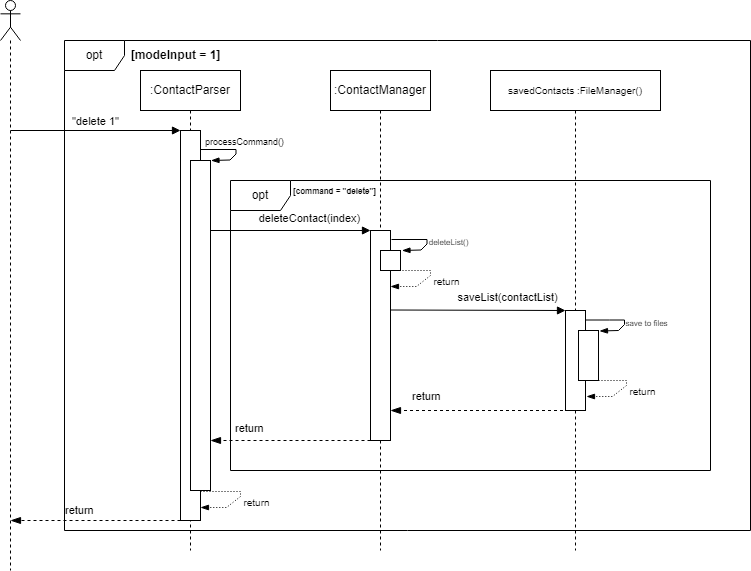

The diagram above was exported from draw.io. Its source (the exported page's mxGraphModel, read from the mxfile embedded in the PNG):
<mxGraphModel dx="468" dy="473" grid="0" gridSize="10" guides="1" tooltips="1" connect="1" arrows="1" fold="1" page="1" pageScale="1" pageWidth="827" pageHeight="1169" background="#ffffff" math="0" shadow="0">
  <root>
    <mxCell id="0" />
    <mxCell id="1" parent="0" />
    <mxCell id="oPWgH64V9z8WbR9dQK59-2" value="" style="shape=umlLifeline;perimeter=lifelinePerimeter;whiteSpace=wrap;html=1;container=1;dropTarget=0;collapsible=0;recursiveResize=0;outlineConnect=0;portConstraint=eastwest;newEdgeStyle={&quot;curved&quot;:0,&quot;rounded&quot;:0};participant=umlActor;" parent="1" vertex="1">
      <mxGeometry x="50" y="20" width="20" height="570" as="geometry" />
    </mxCell>
    <mxCell id="oPWgH64V9z8WbR9dQK59-3" value="opt" style="shape=umlFrame;whiteSpace=wrap;html=1;pointerEvents=0;" parent="1" vertex="1">
      <mxGeometry x="114" y="60" width="686" height="490" as="geometry" />
    </mxCell>
    <mxCell id="oPWgH64V9z8WbR9dQK59-5" value="&lt;b&gt;[modeInput = 1]&lt;/b&gt;" style="text;html=1;align=center;verticalAlign=middle;resizable=0;points=[];autosize=1;strokeColor=none;fillColor=none;" parent="1" vertex="1">
      <mxGeometry x="170" y="60" width="110" height="30" as="geometry" />
    </mxCell>
    <mxCell id="oPWgH64V9z8WbR9dQK59-6" value=":ContactManager" style="shape=umlLifeline;perimeter=lifelinePerimeter;whiteSpace=wrap;html=1;container=1;dropTarget=0;collapsible=0;recursiveResize=0;outlineConnect=0;portConstraint=eastwest;newEdgeStyle={&quot;curved&quot;:0,&quot;rounded&quot;:0};" parent="1" vertex="1">
      <mxGeometry x="380" y="90" width="100" height="480" as="geometry" />
    </mxCell>
    <mxCell id="oPWgH64V9z8WbR9dQK59-13" value="" style="html=1;points=[[0,0,0,0,5],[0,1,0,0,-5],[1,0,0,0,5],[1,1,0,0,-5]];perimeter=orthogonalPerimeter;outlineConnect=0;targetShapes=umlLifeline;portConstraint=eastwest;newEdgeStyle={&quot;curved&quot;:0,&quot;rounded&quot;:0};" parent="oPWgH64V9z8WbR9dQK59-6" vertex="1">
      <mxGeometry x="40" y="160" width="20" height="210" as="geometry" />
    </mxCell>
    <mxCell id="oPWgH64V9z8WbR9dQK59-17" value="" style="html=1;points=[[0,0,0,0,5],[0,1,0,0,-5],[1,0,0,0,5],[1,1,0,0,-5]];perimeter=orthogonalPerimeter;outlineConnect=0;targetShapes=umlLifeline;portConstraint=eastwest;newEdgeStyle={&quot;curved&quot;:0,&quot;rounded&quot;:0};" parent="oPWgH64V9z8WbR9dQK59-6" vertex="1">
      <mxGeometry x="50" y="180" width="20" height="20" as="geometry" />
    </mxCell>
    <mxCell id="oPWgH64V9z8WbR9dQK59-7" value=":ContactParser" style="shape=umlLifeline;perimeter=lifelinePerimeter;whiteSpace=wrap;html=1;container=1;dropTarget=0;collapsible=0;recursiveResize=0;outlineConnect=0;portConstraint=eastwest;newEdgeStyle={&quot;curved&quot;:0,&quot;rounded&quot;:0};" parent="1" vertex="1">
      <mxGeometry x="190" y="90" width="100" height="480" as="geometry" />
    </mxCell>
    <mxCell id="oPWgH64V9z8WbR9dQK59-9" value="" style="html=1;points=[[0,0,0,0,5],[0,1,0,0,-5],[1,0,0,0,5],[1,1,0,0,-5]];perimeter=orthogonalPerimeter;outlineConnect=0;targetShapes=umlLifeline;portConstraint=eastwest;newEdgeStyle={&quot;curved&quot;:0,&quot;rounded&quot;:0};" parent="oPWgH64V9z8WbR9dQK59-7" vertex="1">
      <mxGeometry x="40" y="60" width="20" height="390" as="geometry" />
    </mxCell>
    <mxCell id="oPWgH64V9z8WbR9dQK59-11" value="" style="html=1;points=[[0,0,0,0,5],[0,1,0,0,-5],[1,0,0,0,5],[1,1,0,0,-5]];perimeter=orthogonalPerimeter;outlineConnect=0;targetShapes=umlLifeline;portConstraint=eastwest;newEdgeStyle={&quot;curved&quot;:0,&quot;rounded&quot;:0};" parent="oPWgH64V9z8WbR9dQK59-7" vertex="1">
      <mxGeometry x="50" y="90" width="20" height="330" as="geometry" />
    </mxCell>
    <mxCell id="oPWgH64V9z8WbR9dQK59-8" value="&quot;delete 1&quot;" style="html=1;verticalAlign=bottom;endArrow=block;curved=0;rounded=0;" parent="1" edge="1">
      <mxGeometry width="80" relative="1" as="geometry">
        <mxPoint x="60" y="150" as="sourcePoint" />
        <mxPoint x="230" y="150" as="targetPoint" />
      </mxGeometry>
    </mxCell>
    <mxCell id="oPWgH64V9z8WbR9dQK59-14" value="deleteContact(index)" style="html=1;verticalAlign=bottom;endArrow=block;curved=0;rounded=0;" parent="1" target="oPWgH64V9z8WbR9dQK59-13" edge="1">
      <mxGeometry x="0.2375" y="3" width="80" relative="1" as="geometry">
        <mxPoint x="260" y="250" as="sourcePoint" />
        <mxPoint x="420" y="250" as="targetPoint" />
        <mxPoint as="offset" />
      </mxGeometry>
    </mxCell>
    <mxCell id="oPWgH64V9z8WbR9dQK59-15" value="opt" style="shape=umlFrame;whiteSpace=wrap;html=1;pointerEvents=0;" parent="1" vertex="1">
      <mxGeometry x="280" y="200" width="480" height="290" as="geometry" />
    </mxCell>
    <mxCell id="oPWgH64V9z8WbR9dQK59-16" value="&lt;b&gt;&lt;font style=&quot;font-size: 8px;&quot;&gt;[command = &quot;delete&quot;]&lt;/font&gt;&lt;/b&gt;" style="text;html=1;align=center;verticalAlign=middle;resizable=0;points=[];autosize=1;strokeColor=none;fillColor=none;" parent="1" vertex="1">
      <mxGeometry x="329" y="195" width="110" height="30" as="geometry" />
    </mxCell>
    <mxCell id="oPWgH64V9z8WbR9dQK59-20" value="&lt;font style=&quot;font-size: 10px;&quot;&gt;savedContacts :FileManager()&lt;/font&gt;" style="shape=umlLifeline;perimeter=lifelinePerimeter;whiteSpace=wrap;html=1;container=1;dropTarget=0;collapsible=0;recursiveResize=0;outlineConnect=0;portConstraint=eastwest;newEdgeStyle={&quot;curved&quot;:0,&quot;rounded&quot;:0};" parent="1" vertex="1">
      <mxGeometry x="540" y="90" width="170" height="480" as="geometry" />
    </mxCell>
    <mxCell id="oPWgH64V9z8WbR9dQK59-22" value="" style="html=1;points=[[0,0,0,0,5],[0,1,0,0,-5],[1,0,0,0,5],[1,1,0,0,-5]];perimeter=orthogonalPerimeter;outlineConnect=0;targetShapes=umlLifeline;portConstraint=eastwest;newEdgeStyle={&quot;curved&quot;:0,&quot;rounded&quot;:0};" parent="oPWgH64V9z8WbR9dQK59-20" vertex="1">
      <mxGeometry x="75" y="240" width="20" height="100" as="geometry" />
    </mxCell>
    <mxCell id="oPWgH64V9z8WbR9dQK59-23" value="" style="html=1;points=[[0,0,0,0,5],[0,1,0,0,-5],[1,0,0,0,5],[1,1,0,0,-5]];perimeter=orthogonalPerimeter;outlineConnect=0;targetShapes=umlLifeline;portConstraint=eastwest;newEdgeStyle={&quot;curved&quot;:0,&quot;rounded&quot;:0};" parent="oPWgH64V9z8WbR9dQK59-20" vertex="1">
      <mxGeometry x="88" y="260" width="20" height="50" as="geometry" />
    </mxCell>
    <mxCell id="oPWgH64V9z8WbR9dQK59-21" value="saveList(contactList)" style="html=1;verticalAlign=bottom;endArrow=block;curved=0;rounded=0;" parent="1" target="oPWgH64V9z8WbR9dQK59-22" edge="1">
      <mxGeometry x="0.337" y="4" width="80" relative="1" as="geometry">
        <mxPoint x="440" y="329.5" as="sourcePoint" />
        <mxPoint x="610" y="330" as="targetPoint" />
        <mxPoint as="offset" />
      </mxGeometry>
    </mxCell>
    <mxCell id="oPWgH64V9z8WbR9dQK59-26" value="return" style="html=1;verticalAlign=middle;endArrow=blockThin;dashed=1;endSize=8;curved=0;rounded=0;strokeColor=default;align=left;spacingLeft=2;fontFamily=Helvetica;fontSize=11;fontColor=default;labelBackgroundColor=default;endFill=1;" parent="1" source="oPWgH64V9z8WbR9dQK59-20" edge="1">
      <mxGeometry x="0.8049" y="-14" relative="1" as="geometry">
        <mxPoint x="520" y="430" as="sourcePoint" />
        <mxPoint x="440" y="430" as="targetPoint" />
        <mxPoint as="offset" />
      </mxGeometry>
    </mxCell>
    <mxCell id="oPWgH64V9z8WbR9dQK59-27" value="return" style="html=1;verticalAlign=middle;endArrow=blockThin;dashed=1;endSize=8;curved=0;rounded=0;strokeColor=default;align=left;spacingLeft=2;fontFamily=Helvetica;fontSize=11;fontColor=default;labelBackgroundColor=default;endFill=1;" parent="1" edge="1">
      <mxGeometry x="0.7375" y="-12" relative="1" as="geometry">
        <mxPoint x="420" y="460" as="sourcePoint" />
        <mxPoint x="260" y="460" as="targetPoint" />
        <mxPoint as="offset" />
      </mxGeometry>
    </mxCell>
    <mxCell id="oPWgH64V9z8WbR9dQK59-29" value="return" style="html=1;verticalAlign=middle;endArrow=blockThin;dashed=1;endSize=8;curved=0;rounded=0;strokeColor=default;align=left;spacingLeft=2;fontFamily=Helvetica;fontSize=11;fontColor=default;labelBackgroundColor=default;endFill=1;" parent="1" source="oPWgH64V9z8WbR9dQK59-9" edge="1">
      <mxGeometry x="0.4" y="-10" relative="1" as="geometry">
        <mxPoint x="140" y="540" as="sourcePoint" />
        <mxPoint x="60" y="540" as="targetPoint" />
        <mxPoint as="offset" />
      </mxGeometry>
    </mxCell>
    <mxCell id="wRFnJx3sgw2aY85XE4Df-3" value="&lt;font style=&quot;font-size: 10px;&quot;&gt;return&lt;/font&gt;" style="html=1;verticalAlign=bottom;endArrow=blockThin;curved=0;rounded=0;exitX=1;exitY=0;exitDx=0;exitDy=5;exitPerimeter=0;endFill=1;dashed=1;dashPattern=1 2;" parent="1" target="oPWgH64V9z8WbR9dQK59-9" edge="1">
      <mxGeometry x="0.0135" y="22" width="80" relative="1" as="geometry">
        <mxPoint x="250" y="511" as="sourcePoint" />
        <mxPoint x="255" y="522" as="targetPoint" />
        <Array as="points">
          <mxPoint x="265" y="511" />
          <mxPoint x="290" y="511" />
          <mxPoint x="290" y="516" />
          <mxPoint x="276" y="527" />
        </Array>
        <mxPoint x="2" y="-2" as="offset" />
      </mxGeometry>
    </mxCell>
    <mxCell id="wRFnJx3sgw2aY85XE4Df-5" value="&lt;font style=&quot;font-size: 10px;&quot;&gt;return&lt;/font&gt;" style="html=1;verticalAlign=bottom;endArrow=blockThin;curved=0;rounded=0;exitX=1;exitY=0;exitDx=0;exitDy=5;exitPerimeter=0;endFill=1;dashed=1;dashPattern=1 2;" parent="1" edge="1">
      <mxGeometry x="0.0135" y="22" width="80" relative="1" as="geometry">
        <mxPoint x="636" y="400" as="sourcePoint" />
        <mxPoint x="636" y="416" as="targetPoint" />
        <Array as="points">
          <mxPoint x="651" y="400" />
          <mxPoint x="676" y="400" />
          <mxPoint x="676" y="405" />
          <mxPoint x="662" y="416" />
        </Array>
        <mxPoint x="2" y="-2" as="offset" />
      </mxGeometry>
    </mxCell>
    <mxCell id="wRFnJx3sgw2aY85XE4Df-6" value="&lt;font style=&quot;font-size: 8px;&quot;&gt;save to files&lt;/font&gt;" style="html=1;verticalAlign=bottom;endArrow=blockThin;curved=0;rounded=0;endFill=1;" parent="1" source="oPWgH64V9z8WbR9dQK59-22" edge="1">
      <mxGeometry x="0.2255" y="23" width="80" relative="1" as="geometry">
        <mxPoint x="644" y="339.5" as="sourcePoint" />
        <mxPoint x="649" y="350.5" as="targetPoint" />
        <Array as="points">
          <mxPoint x="659" y="339.5" />
          <mxPoint x="674" y="339.5" />
          <mxPoint x="674" y="344" />
          <mxPoint x="668" y="350" />
        </Array>
        <mxPoint x="6" y="-10" as="offset" />
      </mxGeometry>
    </mxCell>
    <mxCell id="wRFnJx3sgw2aY85XE4Df-7" value="&lt;font style=&quot;font-size: 8px;&quot;&gt;deleteList()&lt;/font&gt;" style="html=1;verticalAlign=bottom;endArrow=blockThin;curved=0;rounded=0;endFill=1;" parent="1" edge="1">
      <mxGeometry x="0.2255" y="23" width="80" relative="1" as="geometry">
        <mxPoint x="441" y="259" as="sourcePoint" />
        <mxPoint x="451.5" y="270" as="targetPoint" />
        <Array as="points">
          <mxPoint x="461.5" y="259" />
          <mxPoint x="476.5" y="259" />
          <mxPoint x="476.5" y="263.5" />
          <mxPoint x="470.5" y="269.5" />
        </Array>
        <mxPoint x="6" y="-10" as="offset" />
      </mxGeometry>
    </mxCell>
    <mxCell id="wRFnJx3sgw2aY85XE4Df-8" value="&lt;font style=&quot;font-size: 10px;&quot;&gt;return&lt;/font&gt;" style="html=1;verticalAlign=bottom;endArrow=blockThin;curved=0;rounded=0;exitX=1;exitY=0;exitDx=0;exitDy=5;exitPerimeter=0;endFill=1;dashed=1;dashPattern=1 2;" parent="1" edge="1">
      <mxGeometry x="0.0135" y="22" width="80" relative="1" as="geometry">
        <mxPoint x="440" y="290" as="sourcePoint" />
        <mxPoint x="440" y="306" as="targetPoint" />
        <Array as="points">
          <mxPoint x="455" y="290" />
          <mxPoint x="480" y="290" />
          <mxPoint x="480" y="295" />
          <mxPoint x="466" y="306" />
        </Array>
        <mxPoint x="2" y="-2" as="offset" />
      </mxGeometry>
    </mxCell>
    <mxCell id="3" value="&lt;font style=&quot;font-size: 9px;&quot;&gt;processCommand()&lt;/font&gt;" style="html=1;verticalAlign=bottom;endArrow=blockThin;curved=0;rounded=0;endFill=1;" edge="1" parent="1">
      <mxGeometry x="0.052" y="8" width="80" relative="1" as="geometry">
        <mxPoint x="250" y="169" as="sourcePoint" />
        <mxPoint x="260.5" y="180" as="targetPoint" />
        <Array as="points">
          <mxPoint x="270.5" y="169" />
          <mxPoint x="285.5" y="169" />
          <mxPoint x="285.5" y="173.5" />
          <mxPoint x="279.5" y="179.5" />
        </Array>
        <mxPoint as="offset" />
      </mxGeometry>
    </mxCell>
  </root>
</mxGraphModel>